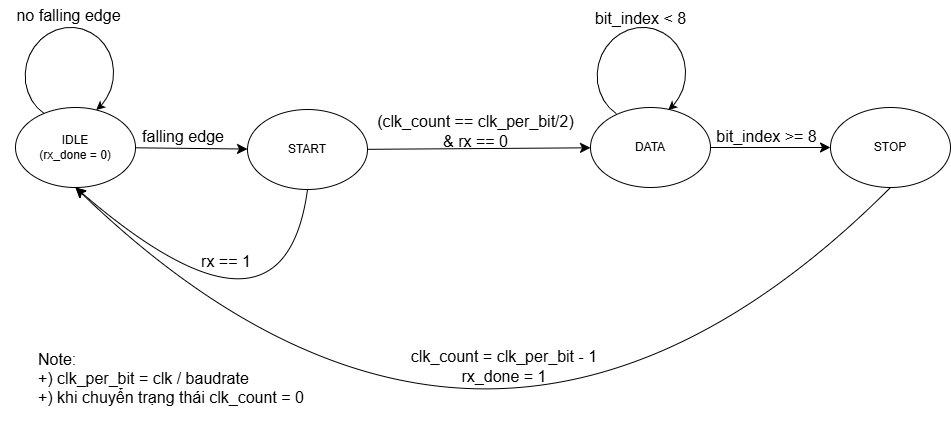

The diagram above was exported from draw.io. Its source (the exported page's mxGraphModel, read from the mxfile embedded in the PNG):
<mxGraphModel dx="1690" dy="1131" grid="0" gridSize="10" guides="1" tooltips="1" connect="1" arrows="1" fold="1" page="0" pageScale="1" pageWidth="827" pageHeight="1169" math="0" shadow="0">
  <root>
    <mxCell id="0" />
    <mxCell id="1" parent="0" />
    <mxCell id="lNHuInzweIC6oOF5hOW2-7" edge="1" parent="1" source="lNHuInzweIC6oOF5hOW2-1" style="edgeStyle=none;curved=1;rounded=0;orthogonalLoop=1;jettySize=auto;html=1;fontSize=12;startSize=8;endSize=8;" target="lNHuInzweIC6oOF5hOW2-2" value="">
      <mxGeometry relative="1" as="geometry" />
    </mxCell>
    <mxCell id="lNHuInzweIC6oOF5hOW2-1" parent="1" style="ellipse;whiteSpace=wrap;html=1;" value="IDLE&lt;div&gt;(rx_done = 0)&lt;/div&gt;" vertex="1">
      <mxGeometry height="80" width="120" x="-23" y="41" as="geometry" />
    </mxCell>
    <mxCell id="lNHuInzweIC6oOF5hOW2-4" edge="1" parent="1" source="lNHuInzweIC6oOF5hOW2-2" style="edgeStyle=none;curved=1;rounded=0;orthogonalLoop=1;jettySize=auto;html=1;fontSize=12;startSize=8;endSize=8;" target="lNHuInzweIC6oOF5hOW2-3" value="">
      <mxGeometry relative="1" as="geometry" />
    </mxCell>
    <mxCell id="lNHuInzweIC6oOF5hOW2-2" parent="1" style="ellipse;whiteSpace=wrap;html=1;" value="START" vertex="1">
      <mxGeometry height="80" width="120" x="209" y="43" as="geometry" />
    </mxCell>
    <mxCell id="lNHuInzweIC6oOF5hOW2-6" edge="1" parent="1" source="lNHuInzweIC6oOF5hOW2-3" style="edgeStyle=none;curved=1;rounded=0;orthogonalLoop=1;jettySize=auto;html=1;fontSize=12;startSize=8;endSize=8;" target="lNHuInzweIC6oOF5hOW2-5" value="">
      <mxGeometry relative="1" as="geometry" />
    </mxCell>
    <mxCell id="lNHuInzweIC6oOF5hOW2-3" parent="1" style="ellipse;whiteSpace=wrap;html=1;" value="DATA" vertex="1">
      <mxGeometry height="80" width="120" x="552" y="41" as="geometry" />
    </mxCell>
    <mxCell id="lNHuInzweIC6oOF5hOW2-5" parent="1" style="ellipse;whiteSpace=wrap;html=1;" value="STOP" vertex="1">
      <mxGeometry height="80" width="120" x="792" y="41" as="geometry" />
    </mxCell>
    <mxCell id="lNHuInzweIC6oOF5hOW2-8" parent="1" style="shape=mxgraph.basic.arc;html=1;startAngle=0.3;endAngle=0.1;endArrow=classic;endFill=1;rotation=105;" value="" vertex="1">
      <mxGeometry height="95" width="101" x="552" y="-40" as="geometry" />
    </mxCell>
    <mxCell id="YKTX0SCJ_CkA9YgS0Rcd-1" edge="1" parent="1" source="lNHuInzweIC6oOF5hOW2-5" style="endArrow=classic;html=1;rounded=0;fontSize=12;startSize=8;endSize=8;curved=1;exitX=0.5;exitY=1;exitDx=0;exitDy=0;entryX=0.5;entryY=1;entryDx=0;entryDy=0;" target="lNHuInzweIC6oOF5hOW2-1" value="">
      <mxGeometry height="50" relative="1" width="50" as="geometry">
        <Array as="points">
          <mxPoint x="452" y="521" />
        </Array>
        <mxPoint x="455" y="55" as="sourcePoint" />
        <mxPoint x="505" y="5" as="targetPoint" />
      </mxGeometry>
    </mxCell>
    <mxCell id="YKTX0SCJ_CkA9YgS0Rcd-2" edge="1" parent="1" source="lNHuInzweIC6oOF5hOW2-2" style="endArrow=classic;html=1;rounded=0;fontSize=12;startSize=8;endSize=8;curved=1;exitX=0.5;exitY=1;exitDx=0;exitDy=0;entryX=0.5;entryY=1;entryDx=0;entryDy=0;" target="lNHuInzweIC6oOF5hOW2-1" value="">
      <mxGeometry height="50" relative="1" width="50" as="geometry">
        <Array as="points">
          <mxPoint x="245" y="300" />
        </Array>
        <mxPoint x="290" y="59" as="sourcePoint" />
        <mxPoint x="340" y="9" as="targetPoint" />
      </mxGeometry>
    </mxCell>
    <mxCell id="YKTX0SCJ_CkA9YgS0Rcd-3" parent="1" style="shape=mxgraph.basic.arc;html=1;startAngle=0.3;endAngle=0.1;endArrow=classic;endFill=1;rotation=105;" value="" vertex="1">
      <mxGeometry height="95" width="101" x="-19.998161473591907" y="-39.99684113003231" as="geometry" />
    </mxCell>
    <mxCell id="jZfasqp60lMfb9nG-s-o-1" parent="1" style="text;html=1;whiteSpace=wrap;strokeColor=none;fillColor=none;align=center;verticalAlign=middle;rounded=0;fontSize=16;" value="(clk_count == clk_per_bit/2) &amp;amp; rx == 0" vertex="1">
      <mxGeometry height="30" width="207" x="334" y="50" as="geometry" />
    </mxCell>
    <mxCell id="jZfasqp60lMfb9nG-s-o-3" parent="1" style="text;html=1;whiteSpace=wrap;strokeColor=none;fillColor=none;align=center;verticalAlign=middle;rounded=0;fontSize=16;" value="bit_index &amp;lt; 8" vertex="1">
      <mxGeometry height="30" width="97" x="554" y="-63" as="geometry" />
    </mxCell>
    <mxCell id="jZfasqp60lMfb9nG-s-o-4" parent="1" style="text;html=1;whiteSpace=wrap;strokeColor=none;fillColor=none;align=center;verticalAlign=middle;rounded=0;fontSize=16;" value="bit_index &amp;gt;= 8" vertex="1">
      <mxGeometry height="30" width="139" x="659" y="55" as="geometry" />
    </mxCell>
    <mxCell id="jZfasqp60lMfb9nG-s-o-5" parent="1" style="text;html=1;whiteSpace=wrap;strokeColor=none;fillColor=none;align=center;verticalAlign=middle;rounded=0;fontSize=16;" value="clk_count = clk_per_bit - 1&lt;div&gt;rx_done = 1&lt;/div&gt;" vertex="1">
      <mxGeometry height="30" width="256" x="338" y="285" as="geometry" />
    </mxCell>
    <mxCell id="wLvQ-42aofijUAQMrNuG-1" parent="1" style="text;html=1;whiteSpace=wrap;strokeColor=none;fillColor=none;align=center;verticalAlign=middle;rounded=0;fontSize=16;" value="rx == 1" vertex="1">
      <mxGeometry height="30" width="60" x="158" y="180" as="geometry" />
    </mxCell>
    <mxCell id="wLvQ-42aofijUAQMrNuG-2" parent="1" style="text;html=1;whiteSpace=wrap;strokeColor=none;fillColor=none;align=center;verticalAlign=middle;rounded=0;fontSize=16;" value="falling edge" vertex="1">
      <mxGeometry height="30" width="110" x="90" y="55" as="geometry" />
    </mxCell>
    <mxCell id="wLvQ-42aofijUAQMrNuG-3" parent="1" style="text;html=1;whiteSpace=wrap;strokeColor=none;fillColor=none;align=center;verticalAlign=middle;rounded=0;fontSize=16;" value="no falling edge" vertex="1">
      <mxGeometry height="30" width="137" x="-38" y="-66" as="geometry" />
    </mxCell>
    <mxCell id="Zw5bJiPDVFhHxX7gycFz-1" parent="1" style="text;html=1;whiteSpace=wrap;strokeColor=none;fillColor=none;align=left;verticalAlign=middle;rounded=0;fontSize=16;" value="Note:&lt;div&gt;+) clk_per_bit = clk / baudrate&lt;/div&gt;&lt;div&gt;+) khi chuyển trạng thái clk_count = 0&lt;/div&gt;" vertex="1">
      <mxGeometry height="86" width="348" x="-2" y="269" as="geometry" />
    </mxCell>
  </root>
</mxGraphModel>